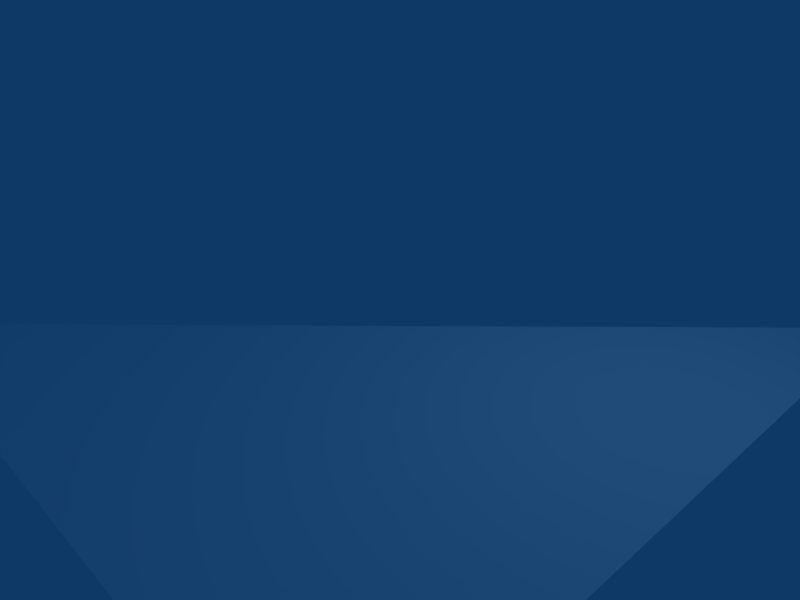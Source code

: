 # Source: ice_floor_angle04_01.blend  (saved by Blender 2.49.2; exported with 4.5.12 LTS)
import bpy
from mathutils import Matrix  # noqa: F401  (used for matrix-valued properties, if any)

bpy.ops.wm.read_factory_settings(use_empty=True)
scene = bpy.context.scene
scene.name = 'Scene'

# ---- collections
col_collection_1 = bpy.data.collections.new('Collection 1'); scene.collection.children.link(col_collection_1)

# ---- materials (node trees are filled in below, after node groups)
mat_cave_ice_multisub_cav = bpy.data.materials.new('cave_ice_multisub/cav')
mat_cave_ice_multisub_cav.alpha_threshold = 0.0
mat_cave_ice_multisub_cav.diffuse_color = (1.0, 1.0, 1.0, 1.0)
mat_cave_ice_multisub_cav.roughness = 0.5
mat_cave_ice_multisub_cav.specular_intensity = 0.0
mat_cave_ice_multisub_cav.line_color = (0.0, 0.0, 0.0, 1.0)

# ---- material node trees

# ---- world
world_world = bpy.data.worlds.new('World'); scene.world = world_world
world_world.color = (0.05656, 0.2208, 0.4)
world_world.use_sun_shadow = False
world_world.sun_shadow_jitter_overblur = 0.0
world_world.cycles.sampling_method = 'MANUAL'
world_world.cycles.sample_map_resolution = 256

# ---- cameras
cam_camera = bpy.data.cameras.new('Camera')
cam_camera.passepartout_alpha = 0.2
cam_camera.clip_end = 100.0
cam_camera.lens = 35.0
cam_camera.ortho_scale = 7.314
cam_camera.show_passepartout = False
cam_camera.show_safe_areas = True
cam_camera.dof.focus_distance = 0.0
cam_camera.dof.aperture_fstop = 128.0

# ---- lights
light_spot = bpy.data.lights.new('Spot', 'POINT')
light_spot.transmission_factor = 0.0
light_spot.cutoff_distance = 30.0
light_spot.energy = 100.0
light_spot.shadow_buffer_clip_start = 1.001
light_spot.shadow_soft_size = 1.0
light_spot.shadow_maximum_resolution = 0.006
light_spot.use_absolute_resolution = True
light_spot.cycles.use_multiple_importance_sampling = False

# ---- meshes
me_cave_floor_angle04_01 = bpy.data.meshes.new('cave_floor_angle04_01')
me_cave_floor_angle04_01.from_pydata([(-5.0, -5.0, 0.0), (5.0, -5.0, 0.0), (5.0, 5.0, 0.0)], [], [(0, 1, 2)])
me_cave_floor_angle04_01.polygons.foreach_set('use_smooth', [True] * 1)
_uv = me_cave_floor_angle04_01.uv_layers.new(name='UVLayer0')
_uv.uv.foreach_set('vector', [0.0, 0.0, 1.0, 0.0, 1.0, 1.0])
_ca = me_cave_floor_angle04_01.color_attributes.new('Col', 'BYTE_COLOR', 'CORNER')
_ca.data.foreach_set('color', [0.2159, 0.2159, 0.2159, 1.0, 0.2159, 0.2159, 0.2159, 1.0, 0.2159, 0.2159, 0.2159, 1.0])
me_cave_floor_angle04_01.materials.append(mat_cave_ice_multisub_cav)
me_cave_floor_angle04_01.use_remesh_preserve_volume = False
me_cave_floor_angle04_01.use_remesh_preserve_attributes = False
me_cave_floor_angle04_01.use_mirror_vertex_groups = False
me_cave_floor_angle04_01.update()

# ---- objects
ob_cave_floor_angle04_01 = bpy.data.objects.new('cave_floor_angle04_01', me_cave_floor_angle04_01)
ob_lamp = bpy.data.objects.new('Lamp', light_spot)
ob_camera = bpy.data.objects.new('Camera', cam_camera)

# ---- transforms, parenting, visibility, modifiers, constraints
ob_cave_floor_angle04_01.location = (0.0, 0.0, 0.0)
ob_cave_floor_angle04_01.lock_rotations_4d = False
ob_cave_floor_angle04_01.empty_display_type = 'ARROWS'
ob_cave_floor_angle04_01.lineart.crease_threshold = 0.0
ob_lamp.location = (4.076, 1.005, 5.904)
ob_lamp.rotation_euler = (0.6503, 0.05522, 1.866)
ob_lamp.lock_rotations_4d = False
ob_lamp.empty_display_type = 'ARROWS'
ob_lamp.color = (0.0, 0.0, 0.0, 0.0)
ob_lamp.lineart.crease_threshold = 0.0
ob_camera.location = (7.481, -6.508, 5.344)
ob_camera.rotation_euler = (1.109, 0.01082, 0.8149)
ob_camera.lock_rotations_4d = False
ob_camera.empty_display_type = 'ARROWS'
ob_camera.color = (0.0, 0.0, 0.0, 0.0)
ob_camera.display_type = 'WIRE'
ob_camera.lineart.crease_threshold = 0.0

# ---- collection membership
col_collection_1.objects.link(ob_cave_floor_angle04_01)
col_collection_1.objects.link(ob_lamp)
col_collection_1.objects.link(ob_camera)

# ---- scene / render settings (as saved in the file)
scene.camera = ob_camera
scene.frame_start = 1; scene.frame_end = 250; scene.frame_set(1)
scene.render.engine = 'BLENDER_EEVEE_NEXT'
scene.render.image_settings.file_format = 'JPEG'
scene.render.image_settings.color_mode = 'RGB'
scene.render.image_settings.compression = 90
scene.render.resolution_x = 800
scene.render.resolution_y = 600
scene.render.pixel_aspect_x = 100.0
scene.render.pixel_aspect_y = 100.0
scene.render.fps = 25
scene.render.dither_intensity = 0.0
scene.render.use_compositing = False
scene.render.use_sequencer = False
scene.render.bake_margin = 2
scene.render.bake_bias = 0.0
scene.render.use_stamp_time = False
scene.render.use_stamp_date = False
scene.render.use_stamp_frame = False
scene.render.use_stamp_camera = False
scene.render.use_stamp_scene = False
scene.render.use_stamp_filename = False
scene.render.use_stamp_render_time = False
scene.render.stamp_font_size = 0
scene.cycles.use_denoising = False
scene.cycles.samples = 10
scene.cycles.sampling_pattern = 'TABULATED_SOBOL'
scene.cycles.light_sampling_threshold = 0.0
scene.cycles.use_adaptive_sampling = False
scene.cycles.use_light_tree = False
scene.cycles.blur_glossy = 0.0
scene.cycles.volume_bounces = 1
scene.cycles.pixel_filter_type = 'GAUSSIAN'
scene.cycles.sample_clamp_indirect = 0.0
scene.view_settings.view_transform = 'Raw'
bpy.context.view_layer.update()
